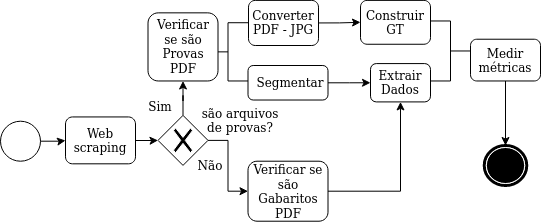

The diagram above was exported from draw.io. Its source (the exported page's mxGraphModel, read from the mxfile embedded in the PNG):
<mxGraphModel dx="1059" dy="476" grid="1" gridSize="10" guides="1" tooltips="1" connect="1" arrows="1" fold="1" page="1" pageScale="1" pageWidth="850" pageHeight="1100" background="#ffffff" math="0" shadow="0">
  <root>
    <mxCell id="0" />
    <mxCell id="1" parent="0" />
    <mxCell id="cXr0Qi3T3f3E2A_w6uCg-22" value="" style="edgeStyle=orthogonalEdgeStyle;rounded=0;orthogonalLoop=1;jettySize=auto;html=1;" parent="1" source="7a84cebc1def654-2" target="cXr0Qi3T3f3E2A_w6uCg-6" edge="1">
      <mxGeometry relative="1" as="geometry" />
    </mxCell>
    <mxCell id="7a84cebc1def654-2" value="&lt;font style=&quot;font-size: 12px&quot;&gt;Web scraping&lt;/font&gt;" style="shape=ext;rounded=1;html=1;whiteSpace=wrap;" parent="1" vertex="1">
      <mxGeometry x="425" y="271.45" width="70" height="46.87" as="geometry" />
    </mxCell>
    <mxCell id="Fgitr2a7-qHLeCe79rCa-1" value="&lt;font style=&quot;font-size: 10px&quot;&gt;&lt;font style=&quot;font-size: 12px&quot;&gt;Extrair Dados&lt;/font&gt;&lt;br&gt;&lt;/font&gt;" style="html=1;whiteSpace=wrap;rounded=1;" parent="1" vertex="1">
      <mxGeometry x="730" y="218.09" width="60" height="38.33" as="geometry" />
    </mxCell>
    <mxCell id="Fgitr2a7-qHLeCe79rCa-3" value="&lt;font style=&quot;font-size: 12px&quot;&gt;Construir GT &lt;/font&gt;" style="html=1;whiteSpace=wrap;rounded=1;" parent="1" vertex="1">
      <mxGeometry x="720" y="154.88" width="70" height="43.87" as="geometry" />
    </mxCell>
    <mxCell id="FLT9-0TSi0Ow05OkeXrF-3" value="" style="edgeStyle=orthogonalEdgeStyle;rounded=0;orthogonalLoop=1;jettySize=auto;html=1;entryX=0;entryY=0.5;entryDx=0;entryDy=0;" parent="1" source="Fgitr2a7-qHLeCe79rCa-4" target="Fgitr2a7-qHLeCe79rCa-1" edge="1">
      <mxGeometry relative="1" as="geometry">
        <mxPoint x="710" y="253" as="targetPoint" />
      </mxGeometry>
    </mxCell>
    <mxCell id="Fgitr2a7-qHLeCe79rCa-4" value="&lt;div&gt;&lt;font style=&quot;font-size: 12px&quot;&gt;&amp;nbsp;Segmentar&lt;/font&gt;&lt;/div&gt;" style="shape=ext;rounded=1;html=1;whiteSpace=wrap;" parent="1" vertex="1">
      <mxGeometry x="607.5" y="220" width="80" height="34.52" as="geometry" />
    </mxCell>
    <mxCell id="bdHoq3Cz1sNRqR6PdJnZ-1" value="" style="html=1;shape=mxgraph.flowchart.annotation_2;align=left;labelPosition=right;" parent="1" vertex="1">
      <mxGeometry x="567.5" y="177.23" width="40" height="58.25" as="geometry" />
    </mxCell>
    <mxCell id="cXr0Qi3T3f3E2A_w6uCg-12" value="" style="edgeStyle=orthogonalEdgeStyle;rounded=0;orthogonalLoop=1;jettySize=auto;html=1;" parent="1" source="bdHoq3Cz1sNRqR6PdJnZ-13" target="cXr0Qi3T3f3E2A_w6uCg-1" edge="1">
      <mxGeometry relative="1" as="geometry">
        <Array as="points">
          <mxPoint x="865" y="325" />
        </Array>
      </mxGeometry>
    </mxCell>
    <mxCell id="bdHoq3Cz1sNRqR6PdJnZ-13" value="Medir métricas" style="html=1;whiteSpace=wrap;rounded=1;dropTarget=0;" parent="1" vertex="1">
      <mxGeometry x="830" y="193.73" width="70" height="41.75" as="geometry" />
    </mxCell>
    <mxCell id="7NWtfA_Cr4bseGPXyZxA-1" style="edgeStyle=orthogonalEdgeStyle;rounded=0;orthogonalLoop=1;jettySize=auto;html=1;exitX=1;exitY=0.5;exitDx=0;exitDy=0;entryX=0;entryY=0.5;entryDx=0;entryDy=0;" parent="1" source="K05T42UemgDVTu5iZzgJ-1" target="Fgitr2a7-qHLeCe79rCa-3" edge="1">
      <mxGeometry relative="1" as="geometry" />
    </mxCell>
    <mxCell id="K05T42UemgDVTu5iZzgJ-1" value="&lt;font style=&quot;font-size: 12px&quot;&gt;Converter PDF - JPG&lt;/font&gt;" style="html=1;whiteSpace=wrap;rounded=1;" parent="1" vertex="1">
      <mxGeometry x="608" y="154.88" width="70" height="45.12" as="geometry" />
    </mxCell>
    <mxCell id="cXr0Qi3T3f3E2A_w6uCg-1" value="" style="shape=mxgraph.bpmn.shape;html=1;verticalLabelPosition=bottom;labelBackgroundColor=#ffffff;verticalAlign=top;align=center;perimeter=ellipsePerimeter;outlineConnect=0;outline=end;symbol=terminate;" parent="1" vertex="1">
      <mxGeometry x="843.75" y="300" width="42.5" height="40" as="geometry" />
    </mxCell>
    <mxCell id="cXr0Qi3T3f3E2A_w6uCg-2" value="Verificar se são &lt;font style=&quot;font-size: 12px&quot;&gt;Provas PDF&lt;/font&gt;" style="shape=ext;rounded=1;html=1;whiteSpace=wrap;" parent="1" vertex="1">
      <mxGeometry x="507.5" y="167.35" width="70" height="68.13" as="geometry" />
    </mxCell>
    <mxCell id="cXr0Qi3T3f3E2A_w6uCg-16" value="" style="edgeStyle=orthogonalEdgeStyle;rounded=0;orthogonalLoop=1;jettySize=auto;html=1;entryX=0.5;entryY=1;entryDx=0;entryDy=0;" parent="1" source="cXr0Qi3T3f3E2A_w6uCg-3" target="Fgitr2a7-qHLeCe79rCa-1" edge="1">
      <mxGeometry relative="1" as="geometry">
        <mxPoint x="750" y="280" as="targetPoint" />
      </mxGeometry>
    </mxCell>
    <mxCell id="cXr0Qi3T3f3E2A_w6uCg-3" value="&lt;font style=&quot;font-size: 12px&quot;&gt;Verificar se são Gabaritos PDF&lt;/font&gt;" style="shape=ext;rounded=1;html=1;whiteSpace=wrap;" parent="1" vertex="1">
      <mxGeometry x="607.5" y="315.71" width="80" height="60" as="geometry" />
    </mxCell>
    <mxCell id="cXr0Qi3T3f3E2A_w6uCg-9" value="" style="edgeStyle=orthogonalEdgeStyle;rounded=0;orthogonalLoop=1;jettySize=auto;html=1;" parent="1" source="cXr0Qi3T3f3E2A_w6uCg-6" target="cXr0Qi3T3f3E2A_w6uCg-2" edge="1">
      <mxGeometry relative="1" as="geometry" />
    </mxCell>
    <mxCell id="cXr0Qi3T3f3E2A_w6uCg-10" value="" style="edgeStyle=orthogonalEdgeStyle;rounded=0;orthogonalLoop=1;jettySize=auto;html=1;" parent="1" source="cXr0Qi3T3f3E2A_w6uCg-6" target="cXr0Qi3T3f3E2A_w6uCg-3" edge="1">
      <mxGeometry relative="1" as="geometry" />
    </mxCell>
    <mxCell id="cXr0Qi3T3f3E2A_w6uCg-6" value="" style="shape=mxgraph.bpmn.shape;html=1;verticalLabelPosition=bottom;labelBackgroundColor=#ffffff;verticalAlign=top;align=center;perimeter=rhombusPerimeter;background=gateway;outlineConnect=0;outline=none;symbol=exclusiveGw;" parent="1" vertex="1">
      <mxGeometry x="517.5" y="269.88" width="50" height="50" as="geometry" />
    </mxCell>
    <mxCell id="cXr0Qi3T3f3E2A_w6uCg-23" value="&lt;font style=&quot;font-size: 12px&quot;&gt;são arquivos de provas?&lt;/font&gt;" style="text;html=1;strokeColor=none;fillColor=none;align=center;verticalAlign=middle;whiteSpace=wrap;rounded=0;" parent="1" vertex="1">
      <mxGeometry x="560" y="269.88" width="80" height="10" as="geometry" />
    </mxCell>
    <mxCell id="cXr0Qi3T3f3E2A_w6uCg-25" value="&lt;font style=&quot;font-size: 12px&quot;&gt;Sim&lt;/font&gt;" style="text;html=1;strokeColor=none;fillColor=none;align=center;verticalAlign=middle;whiteSpace=wrap;rounded=0;" parent="1" vertex="1">
      <mxGeometry x="500" y="251.45" width="40" height="20" as="geometry" />
    </mxCell>
    <mxCell id="cXr0Qi3T3f3E2A_w6uCg-27" value="&lt;div&gt;&lt;font style=&quot;font-size: 12px&quot;&gt;Não&lt;/font&gt;&lt;/div&gt;" style="text;html=1;strokeColor=none;fillColor=none;align=center;verticalAlign=middle;whiteSpace=wrap;rounded=0;" parent="1" vertex="1">
      <mxGeometry x="550" y="310" width="40" height="20" as="geometry" />
    </mxCell>
    <mxCell id="cXr0Qi3T3f3E2A_w6uCg-31" value="" style="html=1;shape=mxgraph.flowchart.annotation_2;align=left;labelPosition=right;direction=west;" parent="1" vertex="1">
      <mxGeometry x="790" y="175.48" width="40" height="60" as="geometry" />
    </mxCell>
    <mxCell id="cXr0Qi3T3f3E2A_w6uCg-34" style="edgeStyle=orthogonalEdgeStyle;rounded=0;orthogonalLoop=1;jettySize=auto;html=1;exitX=0.5;exitY=1;exitDx=0;exitDy=0;" parent="1" source="cXr0Qi3T3f3E2A_w6uCg-23" target="cXr0Qi3T3f3E2A_w6uCg-23" edge="1">
      <mxGeometry relative="1" as="geometry" />
    </mxCell>
    <mxCell id="cXr0Qi3T3f3E2A_w6uCg-42" value="" style="edgeStyle=orthogonalEdgeStyle;rounded=0;orthogonalLoop=1;jettySize=auto;html=1;" parent="1" source="cXr0Qi3T3f3E2A_w6uCg-38" target="7a84cebc1def654-2" edge="1">
      <mxGeometry relative="1" as="geometry" />
    </mxCell>
    <mxCell id="cXr0Qi3T3f3E2A_w6uCg-38" value="" style="ellipse;whiteSpace=wrap;html=1;aspect=fixed;" parent="1" vertex="1">
      <mxGeometry x="360" y="275.71" width="40" height="40" as="geometry" />
    </mxCell>
  </root>
</mxGraphModel>